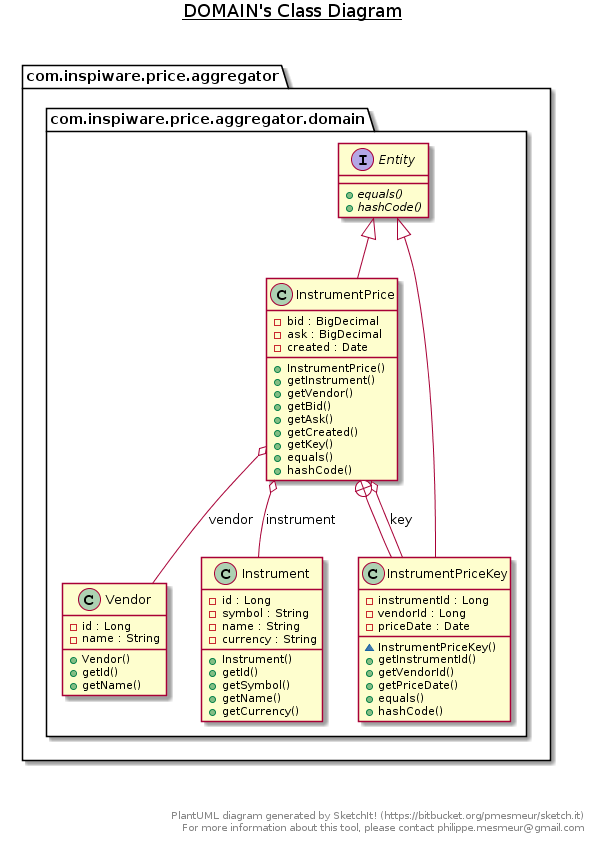

The diagram above was rendered by PlantUML. Its source (embedded in the PNG):
@startuml
title __DOMAIN's Class Diagram__\n

  package com.inspiware.price.aggregator {
    package com.inspiware.price.aggregator.domain {
      interface Entity {
          {abstract} + equals()
          {abstract} + hashCode()
      }
    }
  }
  

  package com.inspiware.price.aggregator {
    package com.inspiware.price.aggregator.domain {
      class Instrument {
          - id : Long
          - symbol : String
          - name : String
          - currency : String
          + Instrument()
          + getId()
          + getSymbol()
          + getName()
          + getCurrency()
      }
    }
  }
  

  package com.inspiware.price.aggregator {
    package com.inspiware.price.aggregator.domain {
      class InstrumentPrice {
          - bid : BigDecimal
          - ask : BigDecimal
          - created : Date
          + InstrumentPrice()
          + getInstrument()
          + getVendor()
          + getBid()
          + getAsk()
          + getCreated()
          + getKey()
          + equals()
          + hashCode()
      }
    }
  }
  

  package com.inspiware.price.aggregator {
    package com.inspiware.price.aggregator.domain {
      class InstrumentPriceKey {
          - instrumentId : Long
          - vendorId : Long
          - priceDate : Date
          ~ InstrumentPriceKey()
          + getInstrumentId()
          + getVendorId()
          + getPriceDate()
          + equals()
          + hashCode()
      }
    }
  }
  

  package com.inspiware.price.aggregator {
    package com.inspiware.price.aggregator.domain {
      class Vendor {
          - id : Long
          - name : String
          + Vendor()
          + getId()
          + getName()
      }
    }
  }
  

  InstrumentPrice -up-|> Entity
  InstrumentPrice o-- Instrument : instrument
  InstrumentPrice o-- Vendor : vendor
  InstrumentPrice o-- InstrumentPriceKey : key
  InstrumentPrice +-down- InstrumentPriceKey
  InstrumentPriceKey -up-|> Entity


right footer


PlantUML diagram generated by SketchIt! (https://bitbucket.org/pmesmeur/sketch.it)
For more information about this tool, please contact philippe.mesmeur@gmail.com
endfooter
@enduml